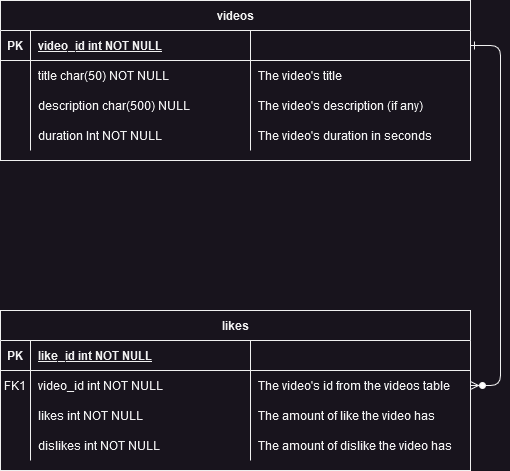

The diagram above was exported from draw.io. Its source (the exported page's mxGraphModel, read from the mxfile embedded in the PNG):
<mxGraphModel dx="792" dy="1113" grid="1" gridSize="10" guides="1" tooltips="1" connect="1" arrows="1" fold="1" page="1" pageScale="1" pageWidth="850" pageHeight="1100" math="0" shadow="0" extFonts="Permanent Marker^https://fonts.googleapis.com/css?family=Permanent+Marker">
  <root>
    <mxCell id="0" />
    <mxCell id="1" parent="0" />
    <mxCell id="C-vyLk0tnHw3VtMMgP7b-1" value="" style="edgeStyle=entityRelationEdgeStyle;endArrow=ERzeroToMany;startArrow=ERone;endFill=1;startFill=0;" parent="1" source="C-vyLk0tnHw3VtMMgP7b-24" target="C-vyLk0tnHw3VtMMgP7b-6" edge="1">
      <mxGeometry width="100" height="100" relative="1" as="geometry">
        <mxPoint x="340" y="720" as="sourcePoint" />
        <mxPoint x="440" y="620" as="targetPoint" />
      </mxGeometry>
    </mxCell>
    <mxCell id="C-vyLk0tnHw3VtMMgP7b-2" value="likes" style="shape=table;startSize=30;container=1;collapsible=1;childLayout=tableLayout;fixedRows=1;rowLines=0;fontStyle=1;align=center;resizeLast=1;" parent="1" vertex="1">
      <mxGeometry x="190" y="420" width="470" height="160" as="geometry" />
    </mxCell>
    <mxCell id="C-vyLk0tnHw3VtMMgP7b-3" value="" style="shape=partialRectangle;collapsible=0;dropTarget=0;pointerEvents=0;fillColor=none;points=[[0,0.5],[1,0.5]];portConstraint=eastwest;top=0;left=0;right=0;bottom=1;" parent="C-vyLk0tnHw3VtMMgP7b-2" vertex="1">
      <mxGeometry y="30" width="470" height="30" as="geometry" />
    </mxCell>
    <mxCell id="C-vyLk0tnHw3VtMMgP7b-4" value="PK" style="shape=partialRectangle;overflow=hidden;connectable=0;fillColor=none;top=0;left=0;bottom=0;right=0;fontStyle=1;" parent="C-vyLk0tnHw3VtMMgP7b-3" vertex="1">
      <mxGeometry width="30" height="30" as="geometry">
        <mxRectangle width="30" height="30" as="alternateBounds" />
      </mxGeometry>
    </mxCell>
    <mxCell id="C-vyLk0tnHw3VtMMgP7b-5" value="like_id int NOT NULL " style="shape=partialRectangle;overflow=hidden;connectable=0;fillColor=none;top=0;left=0;bottom=0;right=0;align=left;spacingLeft=6;fontStyle=5;" parent="C-vyLk0tnHw3VtMMgP7b-3" vertex="1">
      <mxGeometry x="30" width="220" height="30" as="geometry">
        <mxRectangle width="220" height="30" as="alternateBounds" />
      </mxGeometry>
    </mxCell>
    <mxCell id="8kNUAE6XO0-z-8URX17O-26" style="shape=partialRectangle;overflow=hidden;connectable=0;fillColor=none;top=0;left=0;bottom=0;right=0;align=left;spacingLeft=6;fontStyle=5;" vertex="1" parent="C-vyLk0tnHw3VtMMgP7b-3">
      <mxGeometry x="250" width="220" height="30" as="geometry">
        <mxRectangle width="220" height="30" as="alternateBounds" />
      </mxGeometry>
    </mxCell>
    <mxCell id="C-vyLk0tnHw3VtMMgP7b-6" value="" style="shape=partialRectangle;collapsible=0;dropTarget=0;pointerEvents=0;fillColor=none;points=[[0,0.5],[1,0.5]];portConstraint=eastwest;top=0;left=0;right=0;bottom=0;" parent="C-vyLk0tnHw3VtMMgP7b-2" vertex="1">
      <mxGeometry y="60" width="470" height="30" as="geometry" />
    </mxCell>
    <mxCell id="C-vyLk0tnHw3VtMMgP7b-7" value="FK1" style="shape=partialRectangle;overflow=hidden;connectable=0;fillColor=none;top=0;left=0;bottom=0;right=0;" parent="C-vyLk0tnHw3VtMMgP7b-6" vertex="1">
      <mxGeometry width="30" height="30" as="geometry">
        <mxRectangle width="30" height="30" as="alternateBounds" />
      </mxGeometry>
    </mxCell>
    <mxCell id="C-vyLk0tnHw3VtMMgP7b-8" value="video_id int NOT NULL" style="shape=partialRectangle;overflow=hidden;connectable=0;fillColor=none;top=0;left=0;bottom=0;right=0;align=left;spacingLeft=6;" parent="C-vyLk0tnHw3VtMMgP7b-6" vertex="1">
      <mxGeometry x="30" width="220" height="30" as="geometry">
        <mxRectangle width="220" height="30" as="alternateBounds" />
      </mxGeometry>
    </mxCell>
    <mxCell id="8kNUAE6XO0-z-8URX17O-27" value="The video's id from the videos table" style="shape=partialRectangle;overflow=hidden;connectable=0;fillColor=none;top=0;left=0;bottom=0;right=0;align=left;spacingLeft=6;" vertex="1" parent="C-vyLk0tnHw3VtMMgP7b-6">
      <mxGeometry x="250" width="220" height="30" as="geometry">
        <mxRectangle width="220" height="30" as="alternateBounds" />
      </mxGeometry>
    </mxCell>
    <mxCell id="8kNUAE6XO0-z-8URX17O-16" style="shape=partialRectangle;collapsible=0;dropTarget=0;pointerEvents=0;fillColor=none;points=[[0,0.5],[1,0.5]];portConstraint=eastwest;top=0;left=0;right=0;bottom=0;" vertex="1" parent="C-vyLk0tnHw3VtMMgP7b-2">
      <mxGeometry y="90" width="470" height="30" as="geometry" />
    </mxCell>
    <mxCell id="8kNUAE6XO0-z-8URX17O-17" style="shape=partialRectangle;overflow=hidden;connectable=0;fillColor=none;top=0;left=0;bottom=0;right=0;" vertex="1" parent="8kNUAE6XO0-z-8URX17O-16">
      <mxGeometry width="30" height="30" as="geometry">
        <mxRectangle width="30" height="30" as="alternateBounds" />
      </mxGeometry>
    </mxCell>
    <mxCell id="8kNUAE6XO0-z-8URX17O-18" value="likes int NOT NULL" style="shape=partialRectangle;overflow=hidden;connectable=0;fillColor=none;top=0;left=0;bottom=0;right=0;align=left;spacingLeft=6;" vertex="1" parent="8kNUAE6XO0-z-8URX17O-16">
      <mxGeometry x="30" width="220" height="30" as="geometry">
        <mxRectangle width="220" height="30" as="alternateBounds" />
      </mxGeometry>
    </mxCell>
    <mxCell id="8kNUAE6XO0-z-8URX17O-28" value="The amount of like the video has" style="shape=partialRectangle;overflow=hidden;connectable=0;fillColor=none;top=0;left=0;bottom=0;right=0;align=left;spacingLeft=6;" vertex="1" parent="8kNUAE6XO0-z-8URX17O-16">
      <mxGeometry x="250" width="220" height="30" as="geometry">
        <mxRectangle width="220" height="30" as="alternateBounds" />
      </mxGeometry>
    </mxCell>
    <mxCell id="8kNUAE6XO0-z-8URX17O-13" style="shape=partialRectangle;collapsible=0;dropTarget=0;pointerEvents=0;fillColor=none;points=[[0,0.5],[1,0.5]];portConstraint=eastwest;top=0;left=0;right=0;bottom=0;" vertex="1" parent="C-vyLk0tnHw3VtMMgP7b-2">
      <mxGeometry y="120" width="470" height="30" as="geometry" />
    </mxCell>
    <mxCell id="8kNUAE6XO0-z-8URX17O-14" style="shape=partialRectangle;overflow=hidden;connectable=0;fillColor=none;top=0;left=0;bottom=0;right=0;" vertex="1" parent="8kNUAE6XO0-z-8URX17O-13">
      <mxGeometry width="30" height="30" as="geometry">
        <mxRectangle width="30" height="30" as="alternateBounds" />
      </mxGeometry>
    </mxCell>
    <mxCell id="8kNUAE6XO0-z-8URX17O-15" value="dislikes int NOT NULL" style="shape=partialRectangle;overflow=hidden;connectable=0;fillColor=none;top=0;left=0;bottom=0;right=0;align=left;spacingLeft=6;" vertex="1" parent="8kNUAE6XO0-z-8URX17O-13">
      <mxGeometry x="30" width="220" height="30" as="geometry">
        <mxRectangle width="220" height="30" as="alternateBounds" />
      </mxGeometry>
    </mxCell>
    <mxCell id="8kNUAE6XO0-z-8URX17O-29" value="The amount of dislike the video has" style="shape=partialRectangle;overflow=hidden;connectable=0;fillColor=none;top=0;left=0;bottom=0;right=0;align=left;spacingLeft=6;" vertex="1" parent="8kNUAE6XO0-z-8URX17O-13">
      <mxGeometry x="250" width="220" height="30" as="geometry">
        <mxRectangle width="220" height="30" as="alternateBounds" />
      </mxGeometry>
    </mxCell>
    <mxCell id="C-vyLk0tnHw3VtMMgP7b-23" value="videos" style="shape=table;startSize=30;container=1;collapsible=1;childLayout=tableLayout;fixedRows=1;rowLines=0;fontStyle=1;align=center;resizeLast=1;" parent="1" vertex="1">
      <mxGeometry x="190" y="110" width="470" height="160" as="geometry" />
    </mxCell>
    <mxCell id="C-vyLk0tnHw3VtMMgP7b-24" value="" style="shape=partialRectangle;collapsible=0;dropTarget=0;pointerEvents=0;fillColor=none;points=[[0,0.5],[1,0.5]];portConstraint=eastwest;top=0;left=0;right=0;bottom=1;" parent="C-vyLk0tnHw3VtMMgP7b-23" vertex="1">
      <mxGeometry y="30" width="470" height="30" as="geometry" />
    </mxCell>
    <mxCell id="C-vyLk0tnHw3VtMMgP7b-25" value="PK" style="shape=partialRectangle;overflow=hidden;connectable=0;fillColor=none;top=0;left=0;bottom=0;right=0;fontStyle=1;" parent="C-vyLk0tnHw3VtMMgP7b-24" vertex="1">
      <mxGeometry width="30" height="30" as="geometry">
        <mxRectangle width="30" height="30" as="alternateBounds" />
      </mxGeometry>
    </mxCell>
    <mxCell id="C-vyLk0tnHw3VtMMgP7b-26" value="video_id int NOT NULL " style="shape=partialRectangle;overflow=hidden;connectable=0;fillColor=none;top=0;left=0;bottom=0;right=0;align=left;spacingLeft=6;fontStyle=5;" parent="C-vyLk0tnHw3VtMMgP7b-24" vertex="1">
      <mxGeometry x="30" width="220" height="30" as="geometry">
        <mxRectangle width="220" height="30" as="alternateBounds" />
      </mxGeometry>
    </mxCell>
    <mxCell id="8kNUAE6XO0-z-8URX17O-22" style="shape=partialRectangle;overflow=hidden;connectable=0;fillColor=none;top=0;left=0;bottom=0;right=0;align=left;spacingLeft=6;fontStyle=5;" vertex="1" parent="C-vyLk0tnHw3VtMMgP7b-24">
      <mxGeometry x="250" width="220" height="30" as="geometry">
        <mxRectangle width="220" height="30" as="alternateBounds" />
      </mxGeometry>
    </mxCell>
    <mxCell id="C-vyLk0tnHw3VtMMgP7b-27" value="" style="shape=partialRectangle;collapsible=0;dropTarget=0;pointerEvents=0;fillColor=none;points=[[0,0.5],[1,0.5]];portConstraint=eastwest;top=0;left=0;right=0;bottom=0;" parent="C-vyLk0tnHw3VtMMgP7b-23" vertex="1">
      <mxGeometry y="60" width="470" height="30" as="geometry" />
    </mxCell>
    <mxCell id="C-vyLk0tnHw3VtMMgP7b-28" value="" style="shape=partialRectangle;overflow=hidden;connectable=0;fillColor=none;top=0;left=0;bottom=0;right=0;" parent="C-vyLk0tnHw3VtMMgP7b-27" vertex="1">
      <mxGeometry width="30" height="30" as="geometry">
        <mxRectangle width="30" height="30" as="alternateBounds" />
      </mxGeometry>
    </mxCell>
    <mxCell id="C-vyLk0tnHw3VtMMgP7b-29" value="title char(50) NOT NULL" style="shape=partialRectangle;overflow=hidden;connectable=0;fillColor=none;top=0;left=0;bottom=0;right=0;align=left;spacingLeft=6;" parent="C-vyLk0tnHw3VtMMgP7b-27" vertex="1">
      <mxGeometry x="30" width="220" height="30" as="geometry">
        <mxRectangle width="220" height="30" as="alternateBounds" />
      </mxGeometry>
    </mxCell>
    <mxCell id="8kNUAE6XO0-z-8URX17O-23" value="The video's title" style="shape=partialRectangle;overflow=hidden;connectable=0;fillColor=none;top=0;left=0;bottom=0;right=0;align=left;spacingLeft=6;" vertex="1" parent="C-vyLk0tnHw3VtMMgP7b-27">
      <mxGeometry x="250" width="220" height="30" as="geometry">
        <mxRectangle width="220" height="30" as="alternateBounds" />
      </mxGeometry>
    </mxCell>
    <mxCell id="8kNUAE6XO0-z-8URX17O-19" style="shape=partialRectangle;collapsible=0;dropTarget=0;pointerEvents=0;fillColor=none;points=[[0,0.5],[1,0.5]];portConstraint=eastwest;top=0;left=0;right=0;bottom=0;" vertex="1" parent="C-vyLk0tnHw3VtMMgP7b-23">
      <mxGeometry y="90" width="470" height="30" as="geometry" />
    </mxCell>
    <mxCell id="8kNUAE6XO0-z-8URX17O-20" style="shape=partialRectangle;overflow=hidden;connectable=0;fillColor=none;top=0;left=0;bottom=0;right=0;" vertex="1" parent="8kNUAE6XO0-z-8URX17O-19">
      <mxGeometry width="30" height="30" as="geometry">
        <mxRectangle width="30" height="30" as="alternateBounds" />
      </mxGeometry>
    </mxCell>
    <mxCell id="8kNUAE6XO0-z-8URX17O-21" value="description char(500) NULL" style="shape=partialRectangle;overflow=hidden;connectable=0;fillColor=none;top=0;left=0;bottom=0;right=0;align=left;spacingLeft=6;" vertex="1" parent="8kNUAE6XO0-z-8URX17O-19">
      <mxGeometry x="30" width="220" height="30" as="geometry">
        <mxRectangle width="220" height="30" as="alternateBounds" />
      </mxGeometry>
    </mxCell>
    <mxCell id="8kNUAE6XO0-z-8URX17O-24" value="The video's description (if any)" style="shape=partialRectangle;overflow=hidden;connectable=0;fillColor=none;top=0;left=0;bottom=0;right=0;align=left;spacingLeft=6;" vertex="1" parent="8kNUAE6XO0-z-8URX17O-19">
      <mxGeometry x="250" width="220" height="30" as="geometry">
        <mxRectangle width="220" height="30" as="alternateBounds" />
      </mxGeometry>
    </mxCell>
    <mxCell id="8kNUAE6XO0-z-8URX17O-10" style="shape=partialRectangle;collapsible=0;dropTarget=0;pointerEvents=0;fillColor=none;points=[[0,0.5],[1,0.5]];portConstraint=eastwest;top=0;left=0;right=0;bottom=0;" vertex="1" parent="C-vyLk0tnHw3VtMMgP7b-23">
      <mxGeometry y="120" width="470" height="30" as="geometry" />
    </mxCell>
    <mxCell id="8kNUAE6XO0-z-8URX17O-11" style="shape=partialRectangle;overflow=hidden;connectable=0;fillColor=none;top=0;left=0;bottom=0;right=0;" vertex="1" parent="8kNUAE6XO0-z-8URX17O-10">
      <mxGeometry width="30" height="30" as="geometry">
        <mxRectangle width="30" height="30" as="alternateBounds" />
      </mxGeometry>
    </mxCell>
    <mxCell id="8kNUAE6XO0-z-8URX17O-12" value="duration Int NOT NULL" style="shape=partialRectangle;overflow=hidden;connectable=0;fillColor=none;top=0;left=0;bottom=0;right=0;align=left;spacingLeft=6;" vertex="1" parent="8kNUAE6XO0-z-8URX17O-10">
      <mxGeometry x="30" width="220" height="30" as="geometry">
        <mxRectangle width="220" height="30" as="alternateBounds" />
      </mxGeometry>
    </mxCell>
    <mxCell id="8kNUAE6XO0-z-8URX17O-25" value="The video's duration in seconds" style="shape=partialRectangle;overflow=hidden;connectable=0;fillColor=none;top=0;left=0;bottom=0;right=0;align=left;spacingLeft=6;" vertex="1" parent="8kNUAE6XO0-z-8URX17O-10">
      <mxGeometry x="250" width="220" height="30" as="geometry">
        <mxRectangle width="220" height="30" as="alternateBounds" />
      </mxGeometry>
    </mxCell>
  </root>
</mxGraphModel>